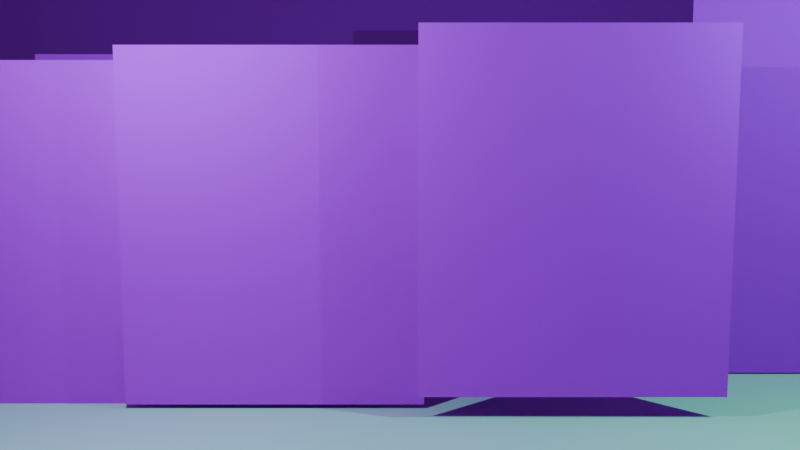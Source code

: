 # Source: chronicles_hd2d_scene.blend  (saved by Blender 5.2.45; exported with 4.5.12 LTS)
import bpy
from mathutils import Matrix  # noqa: F401  (used for matrix-valued properties, if any)

bpy.ops.wm.read_factory_settings(use_empty=True)
scene = bpy.context.scene
scene.name = 'Scene'

# ---- images (referenced by path relative to the original .blend; pixels are not part of the script)
import os
ASSET_DIR = os.environ.get("B2B_ASSET_DIR", "")  # directory of the original .blend (textures are referenced by path, not embedded)
HERE = os.path.dirname(os.path.abspath(__file__))  # packed textures are extracted next to this script under _unpacked/

def load_image(name, relpath, width, height, colorspace="sRGB"):
    """Load a texture the original file referenced (path relative to the .blend, or extracted next to this script)."""
    p = next((c for c in (os.path.join(HERE, relpath), os.path.join(ASSET_DIR, relpath)) if relpath and os.path.exists(c)), "")
    if p:
        img = bpy.data.images.load(p, check_existing=True)
        img.name = name
    else:  # same state as the original file: an image datablock whose file is absent (Cycles renders it pink)
        img = bpy.data.images.new(name, width, height)
        img.source = "FILE"
        img.filepath = "//" + (relpath or name)
    img.colorspace_settings.name = colorspace
    return img
img_loc_06_cockroach_pit_jpg = load_image('loc_06_cockroach_pit.jpg', 'locations/loc_06_cockroach_pit.jpg', 1024, 1024, 'sRGB')
img_bard_idle_png = load_image('bard_idle.png', 'heroes/bard_idle.png', 1024, 1024, 'sRGB')
img_rogue_idle_png = load_image('rogue_idle.png', 'heroes/rogue_idle.png', 1024, 1024, 'sRGB')
img_mystic_idle_png = load_image('mystic_idle.png', 'heroes/mystic_idle.png', 1024, 1024, 'sRGB')
img_warlock_action_png = load_image('warlock_action.png', 'heroes/warlock_action.png', 1024, 1024, 'sRGB')
img_ranger_action_png = load_image('ranger_action.png', 'heroes/ranger_action.png', 1024, 1024, 'sRGB')
img_guardian_idle_png = load_image('guardian_idle.png', 'heroes/guardian_idle.png', 1024, 1024, 'sRGB')
img_cockroach_king_1_png = load_image('cockroach_king_1.png', 'npcs/cockroach_king_1.png', 1024, 1024, 'sRGB')
img_white_horse_2_png = load_image('white_horse_2.png', 'npcs/white_horse_2.png', 1024, 1024, 'sRGB')

# ---- materials (node trees are filled in below, after node groups)
mat_mat_hd2d_location_backdrop = bpy.data.materials.new('Mat_HD2D_Location_Backdrop')
mat_mat_hero_illusionist = bpy.data.materials.new('Mat_Hero_Illusionist')
mat_mat_hero_shadowelf = bpy.data.materials.new('Mat_Hero_ShadowElf')
mat_mat_hero_forestdruid = bpy.data.materials.new('Mat_Hero_ForestDruid')
mat_mat_hero_astralwarlock = bpy.data.materials.new('Mat_Hero_AstralWarlock')
mat_mat_hero_kharakternyk = bpy.data.materials.new('Mat_Hero_Kharakternyk')
mat_mat_hero_runicguardian = bpy.data.materials.new('Mat_Hero_RunicGuardian')
mat_mat_boss_cockroachking = bpy.data.materials.new('Mat_Boss_CockroachKing')
mat_mat_npc_whitehorseblackstar = bpy.data.materials.new('Mat_NPC_WhiteHorseBlackStar')

# ---- material node trees
mat_mat_hd2d_location_backdrop.use_nodes = True; mat_mat_hd2d_location_backdrop.node_tree.nodes.clear()
_N = mat_mat_hd2d_location_backdrop.node_tree.nodes; _L = mat_mat_hd2d_location_backdrop.node_tree.links
n0 = _N.new('ShaderNodeOutputMaterial'); n0.name = 'Material Output'; n0.location = (0, 0)
n1 = _N.new('ShaderNodeBsdfPrincipled'); n1.name = 'Principled BSDF'; n1.location = (0, 0)
n1.inputs[2].default_value = 0.85
n1.inputs[10].default_value = 0.005
n1.inputs[13].default_value = 0.1
n2 = _N.new('ShaderNodeTexImage'); n2.name = 'Image Texture'; n2.location = (0, 0)
n2.image = img_loc_06_cockroach_pit_jpg
n2.interpolation = 'Closest'
_L.new(n2.outputs[0], n1.inputs[0])
_L.new(n1.outputs[0], n0.inputs[0])
n0.is_active_output = True
mat_mat_hero_illusionist.use_nodes = True; mat_mat_hero_illusionist.node_tree.nodes.clear()
_N = mat_mat_hero_illusionist.node_tree.nodes; _L = mat_mat_hero_illusionist.node_tree.links
n0 = _N.new('ShaderNodeOutputMaterial'); n0.name = 'Material Output'; n0.location = (0, 0)
n1 = _N.new('ShaderNodeBsdfPrincipled'); n1.name = 'Principled BSDF'; n1.location = (0, 0)
n1.inputs[2].default_value = 0.85
n1.inputs[10].default_value = 0.005
n1.inputs[13].default_value = 0.1
n2 = _N.new('ShaderNodeTexImage'); n2.name = 'Image Texture'; n2.location = (0, 0)
n2.image = img_bard_idle_png
n2.interpolation = 'Closest'
_L.new(n2.outputs[0], n1.inputs[0])
_L.new(n2.outputs[1], n1.inputs[4])
_L.new(n1.outputs[0], n0.inputs[0])
n0.is_active_output = True
mat_mat_hero_shadowelf.use_nodes = True; mat_mat_hero_shadowelf.node_tree.nodes.clear()
_N = mat_mat_hero_shadowelf.node_tree.nodes; _L = mat_mat_hero_shadowelf.node_tree.links
n0 = _N.new('ShaderNodeOutputMaterial'); n0.name = 'Material Output'; n0.location = (0, 0)
n1 = _N.new('ShaderNodeBsdfPrincipled'); n1.name = 'Principled BSDF'; n1.location = (0, 0)
n1.inputs[2].default_value = 0.85
n1.inputs[10].default_value = 0.005
n1.inputs[13].default_value = 0.1
n2 = _N.new('ShaderNodeTexImage'); n2.name = 'Image Texture'; n2.location = (0, 0)
n2.image = img_rogue_idle_png
n2.interpolation = 'Closest'
_L.new(n2.outputs[0], n1.inputs[0])
_L.new(n2.outputs[1], n1.inputs[4])
_L.new(n1.outputs[0], n0.inputs[0])
n0.is_active_output = True
mat_mat_hero_forestdruid.use_nodes = True; mat_mat_hero_forestdruid.node_tree.nodes.clear()
_N = mat_mat_hero_forestdruid.node_tree.nodes; _L = mat_mat_hero_forestdruid.node_tree.links
n0 = _N.new('ShaderNodeOutputMaterial'); n0.name = 'Material Output'; n0.location = (0, 0)
n1 = _N.new('ShaderNodeBsdfPrincipled'); n1.name = 'Principled BSDF'; n1.location = (0, 0)
n1.inputs[2].default_value = 0.85
n1.inputs[10].default_value = 0.005
n1.inputs[13].default_value = 0.1
n2 = _N.new('ShaderNodeTexImage'); n2.name = 'Image Texture'; n2.location = (0, 0)
n2.image = img_mystic_idle_png
n2.interpolation = 'Closest'
_L.new(n2.outputs[0], n1.inputs[0])
_L.new(n2.outputs[1], n1.inputs[4])
_L.new(n1.outputs[0], n0.inputs[0])
n0.is_active_output = True
mat_mat_hero_astralwarlock.use_nodes = True; mat_mat_hero_astralwarlock.node_tree.nodes.clear()
_N = mat_mat_hero_astralwarlock.node_tree.nodes; _L = mat_mat_hero_astralwarlock.node_tree.links
n0 = _N.new('ShaderNodeOutputMaterial'); n0.name = 'Material Output'; n0.location = (0, 0)
n1 = _N.new('ShaderNodeBsdfPrincipled'); n1.name = 'Principled BSDF'; n1.location = (0, 0)
n1.inputs[2].default_value = 0.85
n1.inputs[10].default_value = 0.005
n1.inputs[13].default_value = 0.1
n2 = _N.new('ShaderNodeTexImage'); n2.name = 'Image Texture'; n2.location = (0, 0)
n2.image = img_warlock_action_png
n2.interpolation = 'Closest'
_L.new(n2.outputs[0], n1.inputs[0])
_L.new(n2.outputs[1], n1.inputs[4])
_L.new(n1.outputs[0], n0.inputs[0])
n0.is_active_output = True
mat_mat_hero_kharakternyk.use_nodes = True; mat_mat_hero_kharakternyk.node_tree.nodes.clear()
_N = mat_mat_hero_kharakternyk.node_tree.nodes; _L = mat_mat_hero_kharakternyk.node_tree.links
n0 = _N.new('ShaderNodeOutputMaterial'); n0.name = 'Material Output'; n0.location = (0, 0)
n1 = _N.new('ShaderNodeBsdfPrincipled'); n1.name = 'Principled BSDF'; n1.location = (0, 0)
n1.inputs[2].default_value = 0.85
n1.inputs[10].default_value = 0.005
n1.inputs[13].default_value = 0.1
n2 = _N.new('ShaderNodeTexImage'); n2.name = 'Image Texture'; n2.location = (0, 0)
n2.image = img_ranger_action_png
n2.interpolation = 'Closest'
_L.new(n2.outputs[0], n1.inputs[0])
_L.new(n2.outputs[1], n1.inputs[4])
_L.new(n1.outputs[0], n0.inputs[0])
n0.is_active_output = True
mat_mat_hero_runicguardian.use_nodes = True; mat_mat_hero_runicguardian.node_tree.nodes.clear()
_N = mat_mat_hero_runicguardian.node_tree.nodes; _L = mat_mat_hero_runicguardian.node_tree.links
n0 = _N.new('ShaderNodeOutputMaterial'); n0.name = 'Material Output'; n0.location = (0, 0)
n1 = _N.new('ShaderNodeBsdfPrincipled'); n1.name = 'Principled BSDF'; n1.location = (0, 0)
n1.inputs[2].default_value = 0.85
n1.inputs[10].default_value = 0.005
n1.inputs[13].default_value = 0.1
n2 = _N.new('ShaderNodeTexImage'); n2.name = 'Image Texture'; n2.location = (0, 0)
n2.image = img_guardian_idle_png
n2.interpolation = 'Closest'
_L.new(n2.outputs[0], n1.inputs[0])
_L.new(n2.outputs[1], n1.inputs[4])
_L.new(n1.outputs[0], n0.inputs[0])
n0.is_active_output = True
mat_mat_boss_cockroachking.use_nodes = True; mat_mat_boss_cockroachking.node_tree.nodes.clear()
_N = mat_mat_boss_cockroachking.node_tree.nodes; _L = mat_mat_boss_cockroachking.node_tree.links
n0 = _N.new('ShaderNodeOutputMaterial'); n0.name = 'Material Output'; n0.location = (0, 0)
n1 = _N.new('ShaderNodeBsdfPrincipled'); n1.name = 'Principled BSDF'; n1.location = (0, 0)
n1.inputs[2].default_value = 0.85
n1.inputs[10].default_value = 0.005
n1.inputs[13].default_value = 0.1
n2 = _N.new('ShaderNodeTexImage'); n2.name = 'Image Texture'; n2.location = (0, 0)
n2.image = img_cockroach_king_1_png
n2.interpolation = 'Closest'
_L.new(n2.outputs[0], n1.inputs[0])
_L.new(n2.outputs[1], n1.inputs[4])
_L.new(n1.outputs[0], n0.inputs[0])
n0.is_active_output = True
mat_mat_npc_whitehorseblackstar.use_nodes = True; mat_mat_npc_whitehorseblackstar.node_tree.nodes.clear()
_N = mat_mat_npc_whitehorseblackstar.node_tree.nodes; _L = mat_mat_npc_whitehorseblackstar.node_tree.links
n0 = _N.new('ShaderNodeOutputMaterial'); n0.name = 'Material Output'; n0.location = (0, 0)
n1 = _N.new('ShaderNodeBsdfPrincipled'); n1.name = 'Principled BSDF'; n1.location = (0, 0)
n1.inputs[2].default_value = 0.85
n1.inputs[10].default_value = 0.005
n1.inputs[13].default_value = 0.1
n2 = _N.new('ShaderNodeTexImage'); n2.name = 'Image Texture'; n2.location = (0, 0)
n2.image = img_white_horse_2_png
n2.interpolation = 'Closest'
_L.new(n2.outputs[0], n1.inputs[0])
_L.new(n2.outputs[1], n1.inputs[4])
_L.new(n1.outputs[0], n0.inputs[0])
n0.is_active_output = True

# ---- cameras
cam_camera = bpy.data.cameras.new('Camera')

# ---- lights
light_point = bpy.data.lights.new('Point', 'POINT')
light_point.color = (0.4, 0.85, 1.0)
light_point.energy = 180.0
light_point_001 = bpy.data.lights.new('Point.001', 'POINT')
light_point_001.color = (0.2, 1.0, 0.65)
light_point_001.energy = 220.0

# ---- meshes
me_plane = bpy.data.meshes.new('Plane')
me_plane.from_pydata([(-1.0, -1.0, 0.0), (1.0, -1.0, 0.0), (-1.0, 1.0, 0.0), (1.0, 1.0, 0.0)], [], [(0, 1, 3, 2)])
_uv = me_plane.uv_layers.new(name='UVMap')
_uv.uv.foreach_set('vector', [0.0, 0.0, 1.0, 0.0, 1.0, 1.0, 0.0, 1.0])
me_plane.materials.append(mat_mat_hd2d_location_backdrop)
me_plane.update()
me_plane_001 = bpy.data.meshes.new('Plane.001')
me_plane_001.from_pydata([(-6.0, -6.0, 0.0), (6.0, -6.0, 0.0), (-6.0, 6.0, 0.0), (6.0, 6.0, 0.0)], [], [(0, 1, 3, 2)])
_uv = me_plane_001.uv_layers.new(name='UVMap')
_uv.uv.foreach_set('vector', [0.0, 0.0, 1.0, 0.0, 1.0, 1.0, 0.0, 1.0])
me_plane_001.update()
me_plane_002 = bpy.data.meshes.new('Plane.002')
me_plane_002.from_pydata([(-1.0, -1.0, 0.0), (1.0, -1.0, 0.0), (-1.0, 1.0, 0.0), (1.0, 1.0, 0.0)], [], [(0, 1, 3, 2)])
_uv = me_plane_002.uv_layers.new(name='UVMap')
_uv.uv.foreach_set('vector', [0.0, 0.0, 1.0, 0.0, 1.0, 1.0, 0.0, 1.0])
me_plane_002.materials.append(mat_mat_hero_illusionist)
me_plane_002.update()
me_plane_003 = bpy.data.meshes.new('Plane.003')
me_plane_003.from_pydata([(-1.0, -1.0, 0.0), (1.0, -1.0, 0.0), (-1.0, 1.0, 0.0), (1.0, 1.0, 0.0)], [], [(0, 1, 3, 2)])
_uv = me_plane_003.uv_layers.new(name='UVMap')
_uv.uv.foreach_set('vector', [0.0, 0.0, 1.0, 0.0, 1.0, 1.0, 0.0, 1.0])
me_plane_003.materials.append(mat_mat_hero_shadowelf)
me_plane_003.update()
me_plane_004 = bpy.data.meshes.new('Plane.004')
me_plane_004.from_pydata([(-1.0, -1.0, 0.0), (1.0, -1.0, 0.0), (-1.0, 1.0, 0.0), (1.0, 1.0, 0.0)], [], [(0, 1, 3, 2)])
_uv = me_plane_004.uv_layers.new(name='UVMap')
_uv.uv.foreach_set('vector', [0.0, 0.0, 1.0, 0.0, 1.0, 1.0, 0.0, 1.0])
me_plane_004.materials.append(mat_mat_hero_forestdruid)
me_plane_004.update()
me_plane_005 = bpy.data.meshes.new('Plane.005')
me_plane_005.from_pydata([(-1.0, -1.0, 0.0), (1.0, -1.0, 0.0), (-1.0, 1.0, 0.0), (1.0, 1.0, 0.0)], [], [(0, 1, 3, 2)])
_uv = me_plane_005.uv_layers.new(name='UVMap')
_uv.uv.foreach_set('vector', [0.0, 0.0, 1.0, 0.0, 1.0, 1.0, 0.0, 1.0])
me_plane_005.materials.append(mat_mat_hero_astralwarlock)
me_plane_005.update()
me_plane_006 = bpy.data.meshes.new('Plane.006')
me_plane_006.from_pydata([(-1.0, -1.0, 0.0), (1.0, -1.0, 0.0), (-1.0, 1.0, 0.0), (1.0, 1.0, 0.0)], [], [(0, 1, 3, 2)])
_uv = me_plane_006.uv_layers.new(name='UVMap')
_uv.uv.foreach_set('vector', [0.0, 0.0, 1.0, 0.0, 1.0, 1.0, 0.0, 1.0])
me_plane_006.materials.append(mat_mat_hero_kharakternyk)
me_plane_006.update()
me_plane_007 = bpy.data.meshes.new('Plane.007')
me_plane_007.from_pydata([(-1.0, -1.0, 0.0), (1.0, -1.0, 0.0), (-1.0, 1.0, 0.0), (1.0, 1.0, 0.0)], [], [(0, 1, 3, 2)])
_uv = me_plane_007.uv_layers.new(name='UVMap')
_uv.uv.foreach_set('vector', [0.0, 0.0, 1.0, 0.0, 1.0, 1.0, 0.0, 1.0])
me_plane_007.materials.append(mat_mat_hero_runicguardian)
me_plane_007.update()
me_plane_008 = bpy.data.meshes.new('Plane.008')
me_plane_008.from_pydata([(-1.0, -1.0, 0.0), (1.0, -1.0, 0.0), (-1.0, 1.0, 0.0), (1.0, 1.0, 0.0)], [], [(0, 1, 3, 2)])
_uv = me_plane_008.uv_layers.new(name='UVMap')
_uv.uv.foreach_set('vector', [0.0, 0.0, 1.0, 0.0, 1.0, 1.0, 0.0, 1.0])
me_plane_008.materials.append(mat_mat_boss_cockroachking)
me_plane_008.update()
me_plane_009 = bpy.data.meshes.new('Plane.009')
me_plane_009.from_pydata([(-1.0, -1.0, 0.0), (1.0, -1.0, 0.0), (-1.0, 1.0, 0.0), (1.0, 1.0, 0.0)], [], [(0, 1, 3, 2)])
_uv = me_plane_009.uv_layers.new(name='UVMap')
_uv.uv.foreach_set('vector', [0.0, 0.0, 1.0, 0.0, 1.0, 1.0, 0.0, 1.0])
me_plane_009.materials.append(mat_mat_npc_whitehorseblackstar)
me_plane_009.update()

# ---- objects
ob_hd2d_location_backdrop = bpy.data.objects.new('HD2D_Location_Backdrop', me_plane)
ob_hd2d_arena_floor = bpy.data.objects.new('HD2D_Arena_Floor', me_plane_001)
ob_hero_illusionist = bpy.data.objects.new('Hero_Illusionist', me_plane_002)
ob_hero_shadowelf = bpy.data.objects.new('Hero_ShadowElf', me_plane_003)
ob_hero_forestdruid = bpy.data.objects.new('Hero_ForestDruid', me_plane_004)
ob_hero_astralwarlock = bpy.data.objects.new('Hero_AstralWarlock', me_plane_005)
ob_hero_kharakternyk = bpy.data.objects.new('Hero_Kharakternyk', me_plane_006)
ob_hero_runicguardian = bpy.data.objects.new('Hero_RunicGuardian', me_plane_007)
ob_boss_cockroachking = bpy.data.objects.new('Boss_CockroachKing', me_plane_008)
ob_npc_whitehorseblackstar = bpy.data.objects.new('NPC_WhiteHorseBlackStar', me_plane_009)
ob_point = bpy.data.objects.new('Point', light_point)
ob_point_001 = bpy.data.objects.new('Point.001', light_point_001)
ob_camera = bpy.data.objects.new('Camera', cam_camera)

# ---- transforms, parenting, visibility, modifiers, constraints
ob_hd2d_location_backdrop.location = (0.0, 4.5, 2.2)
ob_hd2d_location_backdrop.rotation_euler = (1.571, 0.0, 0.0)
ob_hd2d_location_backdrop.scale = (5.2, 2.9, 1.0)
ob_hd2d_arena_floor.location = (0.0, 0.0, 0.0)
ob_hero_illusionist.location = (-3.4, 0.8, 0.9181)
ob_hero_illusionist.rotation_euler = (1.571, 0.0, 0.0)
ob_hero_illusionist.scale = (0.82, 0.9341, 1.0)
ob_hero_shadowelf.location = (-2.5, -0.2, 0.9471)
ob_hero_shadowelf.rotation_euler = (1.571, 0.0, 0.0)
ob_hero_shadowelf.scale = (0.82, 0.9485, 1.0)
ob_hero_forestdruid.location = (-1.7, 0.9, 0.9769)
ob_hero_forestdruid.rotation_euler = (1.571, 0.0, 0.0)
ob_hero_forestdruid.scale = (0.82, 0.9635, 1.0)
ob_hero_astralwarlock.location = (-0.9, -0.3, 0.9995)
ob_hero_astralwarlock.rotation_euler = (1.571, 0.0, 0.0)
ob_hero_astralwarlock.scale = (0.82, 0.9747, 1.0)
ob_hero_kharakternyk.location = (-0.1, 0.5, 1.009)
ob_hero_kharakternyk.rotation_euler = (1.571, 0.0, 0.0)
ob_hero_kharakternyk.scale = (0.82, 0.9794, 1.0)
ob_hero_runicguardian.location = (0.7, -0.5, 1.104)
ob_hero_runicguardian.rotation_euler = (1.571, 0.0, 0.0)
ob_hero_runicguardian.scale = (0.82, 0.9768, 1.0)
ob_boss_cockroachking.location = (2.6, 0.4, 1.208)
ob_boss_cockroachking.rotation_euler = (1.571, 0.0, 0.0)
ob_boss_cockroachking.scale = (1.1, 1.2, 1.0)
ob_npc_whitehorseblackstar.location = (3.5, -0.6, 1.058)
ob_npc_whitehorseblackstar.rotation_euler = (1.571, 0.0, 0.0)
ob_npc_whitehorseblackstar.scale = (0.95, 1.05, 1.0)
ob_point.location = (-1.5, -1.8, 2.4)
ob_point_001.location = (2.5, -1.5, 2.5)
ob_camera.location = (-0.2131, -6.2, 1.85)
ob_camera.rotation_euler = (1.431, 0.0, 0.0)

# ---- collection membership
scene.collection.objects.link(ob_hd2d_location_backdrop)
scene.collection.objects.link(ob_hd2d_arena_floor)
scene.collection.objects.link(ob_hero_illusionist)
scene.collection.objects.link(ob_hero_shadowelf)
scene.collection.objects.link(ob_hero_forestdruid)
scene.collection.objects.link(ob_hero_astralwarlock)
scene.collection.objects.link(ob_hero_kharakternyk)
scene.collection.objects.link(ob_hero_runicguardian)
scene.collection.objects.link(ob_boss_cockroachking)
scene.collection.objects.link(ob_npc_whitehorseblackstar)
scene.collection.objects.link(ob_point)
scene.collection.objects.link(ob_point_001)
scene.collection.objects.link(ob_camera)

# ---- scene / render settings (as saved in the file)
scene.camera = ob_camera
scene.frame_start = 1; scene.frame_end = 48; scene.frame_set(43)
scene.render.engine = 'BLENDER_EEVEE_NEXT'
scene.render.bake_bias = 0.0
scene.render.bake_samples = 0
scene.render.compositor_device = 'GPU'
scene.eevee.use_volume_custom_range = False
scene.eevee.fast_gi_thickness_near = 0.1
scene.eevee.fast_gi_thickness_far = 0.0
scene.eevee.ray_tracing_options.screen_trace_thickness = 0.1
bpy.context.view_layer.update()
